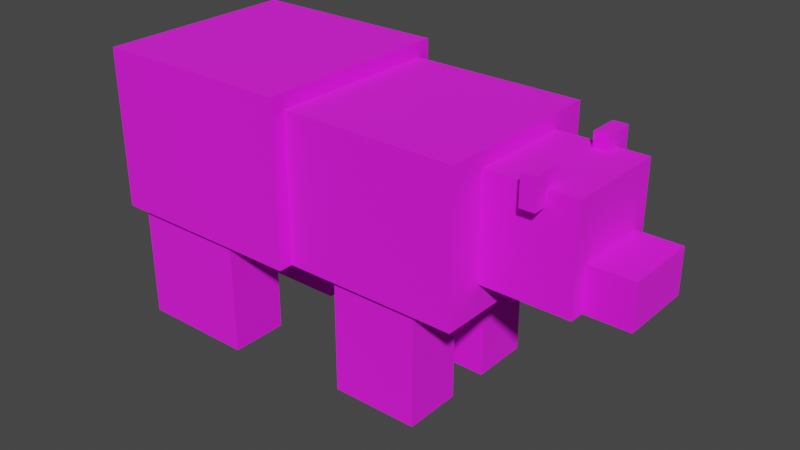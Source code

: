 # Source: WhiteBear.blend  (saved by Blender 3.5.10; exported with 4.5.12 LTS)
import bpy
from mathutils import Matrix  # noqa: F401  (used for matrix-valued properties, if any)

bpy.ops.wm.read_factory_settings(use_empty=True)
scene = bpy.context.scene
scene.name = 'Scene'

# ---- collections
col_collection = bpy.data.collections.new('Collection'); scene.collection.children.link(col_collection)

# ---- images (referenced by path relative to the original .blend; pixels are not part of the script)
import os
ASSET_DIR = os.environ.get("B2B_ASSET_DIR", "")  # directory of the original .blend (textures are referenced by path, not embedded)
HERE = os.path.dirname(os.path.abspath(__file__))  # packed textures are extracted next to this script under _unpacked/

def load_image(name, relpath, width, height, colorspace="sRGB"):
    """Load a texture the original file referenced (path relative to the .blend, or extracted next to this script)."""
    p = next((c for c in (os.path.join(HERE, relpath), os.path.join(ASSET_DIR, relpath)) if relpath and os.path.exists(c)), "")
    if p:
        img = bpy.data.images.load(p, check_existing=True)
        img.name = name
    else:  # same state as the original file: an image datablock whose file is absent (Cycles renders it pink)
        img = bpy.data.images.new(name, width, height)
        img.source = "FILE"
        img.filepath = "//" + (relpath or name)
    img.colorspace_settings.name = colorspace
    return img
img_whitebear_png = load_image('WhiteBear.png', 'WhiteBear.png', 1024, 1024, 'sRGB')

# ---- materials (node trees are filled in below, after node groups)
mat_whitebear = bpy.data.materials.new('WhiteBear')
mat_whitebear.alpha_threshold = 0.05
mat_whitebear.use_transparent_shadow = False

# ---- material node trees
mat_whitebear.use_nodes = True; mat_whitebear.node_tree.nodes.clear()
_N = mat_whitebear.node_tree.nodes; _L = mat_whitebear.node_tree.links
n0 = _N.new('ShaderNodeBsdfPrincipled'); n0.name = 'Principled BSDF'; n0.location = (10, 300)
n0.distribution = 'GGX'
n0.subsurface_method = 'RANDOM_WALK_SKIN'
n0.inputs[2].default_value = 1.0
n0.inputs[27].default_value = (0.0, 0.0, 0.0, 1.0)
n0.inputs[28].default_value = 1.0
n1 = _N.new('ShaderNodeOutputMaterial'); n1.name = 'Material Output'; n1.location = (320, 270)
n2 = _N.new('ShaderNodeTexImage'); n2.name = 'Image Texture'; n2.location = (-440, 210)
n2.label = 'BASE COLOR'
n2.image = img_whitebear_png
n2.interpolation = 'Closest'
n2.extension = 'EXTEND'
_L.new(n0.outputs[0], n1.inputs[0])
_L.new(n2.outputs[1], n0.inputs[4])
_L.new(n2.outputs[0], n0.inputs[0])
n1.is_active_output = True

# ---- world
world_world = bpy.data.worlds.new('World'); scene.world = world_world
world_world.use_nodes = True; world_world.node_tree.nodes.clear()
_N = world_world.node_tree.nodes; _L = world_world.node_tree.links
n0 = _N.new('ShaderNodeOutputWorld'); n0.name = 'World Output'; n0.location = (300, 300)
n1 = _N.new('ShaderNodeBackground'); n1.name = 'Background'; n1.location = (10, 300)
n1.inputs[0].default_value = (0.05088, 0.05088, 0.05088, 1.0)
_L.new(n1.outputs[0], n0.inputs[0])
n0.is_active_output = True
world_world.color = (0.05088, 0.05088, 0.05088)
world_world.use_sun_shadow = False
world_world.sun_shadow_jitter_overblur = 0.0

# ---- meshes
me_mesh_1_001 = bpy.data.meshes.new('Mesh_1.001')
me_mesh_1_001.from_pydata([(0.4375, -1.0, 1.75), (0.4375, -0.3125, 1.75), (0.4375, -1.0, 0.875), (0.4375, -0.3125, 0.875), (-0.4375, -0.3125, 1.75), (-0.4375, -1.0, 1.75), (-0.4375, -0.3125, 0.875), (-0.4375, -1.0, 0.875), (-0.4375, -0.3125, 1.75), (0.4375, -0.3125, 1.75), (-0.4375, -1.0, 1.75), (0.4375, -1.0, 1.75), (-0.4375, -1.0, 0.875), (0.4375, -1.0, 0.875), (-0.4375, -0.3125, 0.875), (0.4375, -0.3125, 0.875), (-0.4375, -1.0, 1.75), (0.4375, -1.0, 1.75), (-0.4375, -1.0, 0.875), (0.4375, -1.0, 0.875), (0.4375, -0.3125, 1.75), (-0.4375, -0.3125, 1.75), (0.4375, -0.3125, 0.875), (-0.4375, -0.3125, 0.875)], [], [(0, 2, 1), (2, 3, 1), (4, 6, 5), (6, 7, 5), (8, 10, 9), (10, 11, 9), (12, 14, 13), (14, 15, 13), (16, 18, 17), (18, 19, 17), (20, 22, 21), (22, 23, 21)])
_uv = me_mesh_1_001.uv_layers.new(name='UVMap')
_uv.uv.foreach_set('vector', [0.0001221, 0.469, 0.0001221, 0.6873, 0.08582, 0.469, 0.0001221, 0.6873, 0.08582, 0.6873, 0.08582, 0.469, 0.1954, 0.469, 0.1954, 0.6873, 0.2811, 0.469, 0.1954, 0.6873, 0.2811, 0.6873, 0.2811, 0.469, 0.1952, 0.4685, 0.1952, 0.2971, 0.08606, 0.4685, 0.1952, 0.2971, 0.08606, 0.2971, 0.08606, 0.4685, 0.3046, 0.2971, 0.3046, 0.4685, 0.1954, 0.2971, 0.3046, 0.4685, 0.1954, 0.4685, 0.1954, 0.2971, 0.2814, 0.469, 0.2814, 0.6873, 0.3905, 0.469, 0.2814, 0.6873, 0.3905, 0.6873, 0.3905, 0.469, 0.08606, 0.469, 0.08606, 0.6873, 0.1952, 0.469, 0.08606, 0.6873, 0.1952, 0.6873, 0.1952, 0.469])
me_mesh_1_001.materials.append(mat_whitebear)
me_mesh_1_001.update()
me_mesh_1_001.normals_split_custom_set([tuple(v) for v in zip(*[iter([1.0, 0.0, 0.0, 1.0, 0.0, 0.0, 1.0, 0.0, 0.0, 1.0, 0.0, 0.0, 1.0, 0.0, 0.0, 1.0, 0.0, 0.0, -1.0, 0.0, 0.0, -1.0, 0.0, 0.0, -1.0, 0.0, 0.0, -1.0, 0.0, 0.0, -1.0, 0.0, 0.0, -1.0, 0.0, 0.0, 0.0, 0.0, 1.0, 0.0, 0.0, 1.0, 0.0, 0.0, 1.0, 0.0, 0.0, 1.0, 0.0, 0.0, 1.0, 0.0, 0.0, 1.0, 0.0, 0.0, -1.0, 0.0, 0.0, -1.0, 0.0, 0.0, -1.0, 0.0, 0.0, -1.0, 0.0, 0.0, -1.0, 0.0, 0.0, -1.0, 0.0, -1.0, 0.0, 0.0, -1.0, 0.0, 0.0, -1.0, 0.0, 0.0, -1.0, 0.0, 0.0, -1.0, 0.0, 0.0, -1.0, 0.0, 0.0, 1.0, 0.0, 0.0, 1.0, 0.0, 0.0, 1.0, 0.0, 0.0, 1.0, 0.0, 0.0, 1.0, 0.0, 0.0, 1.0, 0.0])] * 3)])
me_mesh_2_001 = bpy.data.meshes.new('Mesh_2.001')
me_mesh_2_001.from_pydata([(0.375, -0.9375, 2.5), (0.375, -0.3125, 2.5), (0.375, -0.9375, 1.75), (0.375, -0.3125, 1.75), (-0.375, -0.3125, 2.5), (-0.375, -0.9375, 2.5), (-0.375, -0.3125, 1.75), (-0.375, -0.9375, 1.75), (-0.375, -0.3125, 2.5), (0.375, -0.3125, 2.5), (-0.375, -0.9375, 2.5), (0.375, -0.9375, 2.5), (-0.375, -0.9375, 1.75), (0.375, -0.9375, 1.75), (-0.375, -0.3125, 1.75), (0.375, -0.3125, 1.75), (-0.375, -0.9375, 2.5), (0.375, -0.9375, 2.5), (-0.375, -0.9375, 1.75), (0.375, -0.9375, 1.75), (0.375, -0.3125, 2.5), (-0.375, -0.3125, 2.5), (0.375, -0.3125, 1.75), (-0.375, -0.3125, 1.75)], [], [(0, 2, 1), (2, 3, 1), (4, 6, 5), (6, 7, 5), (8, 10, 9), (10, 11, 9), (12, 14, 13), (14, 15, 13), (16, 18, 17), (18, 19, 17), (20, 22, 21), (22, 23, 21)])
_uv = me_mesh_2_001.uv_layers.new(name='UVMap')
_uv.uv.foreach_set('vector', [0.3048, 0.1565, 0.3048, 0.3435, 0.3827, 0.1565, 0.3048, 0.3435, 0.3827, 0.3435, 0.3827, 0.1565, 0.4767, 0.1565, 0.4767, 0.3435, 0.5546, 0.1565, 0.4767, 0.3435, 0.5546, 0.3435, 0.5546, 0.1565, 0.4764, 0.156, 0.4764, 0.0002441, 0.3829, 0.156, 0.4764, 0.0002441, 0.3829, 0.0002441, 0.3829, 0.156, 0.5702, 0.0002441, 0.5702, 0.156, 0.4767, 0.0002441, 0.5702, 0.156, 0.4767, 0.156, 0.4767, 0.0002441, 0.5548, 0.1565, 0.5548, 0.3435, 0.6483, 0.1565, 0.5548, 0.3435, 0.6483, 0.3435, 0.6483, 0.1565, 0.3829, 0.1565, 0.3829, 0.3435, 0.4764, 0.1565, 0.3829, 0.3435, 0.4764, 0.3435, 0.4764, 0.1565])
me_mesh_2_001.materials.append(mat_whitebear)
me_mesh_2_001.update()
me_mesh_2_001.normals_split_custom_set([tuple(v) for v in zip(*[iter([1.0, 0.0, 0.0, 1.0, 0.0, 0.0, 1.0, 0.0, 0.0, 1.0, 0.0, 0.0, 1.0, 0.0, 0.0, 1.0, 0.0, 0.0, -1.0, 0.0, 0.0, -1.0, 0.0, 0.0, -1.0, 0.0, 0.0, -1.0, 0.0, 0.0, -1.0, 0.0, 0.0, -1.0, 0.0, 0.0, 0.0, 0.0, 1.0, 0.0, 0.0, 1.0, 0.0, 0.0, 1.0, 0.0, 0.0, 1.0, 0.0, 0.0, 1.0, 0.0, 0.0, 1.0, 0.0, 0.0, -1.0, 0.0, 0.0, -1.0, 0.0, 0.0, -1.0, 0.0, 0.0, -1.0, 0.0, 0.0, -1.0, 0.0, 0.0, -1.0, 0.0, -1.0, 0.0, 0.0, -1.0, 0.0, 0.0, -1.0, 0.0, 0.0, -1.0, 0.0, 0.0, -1.0, 0.0, 0.0, -1.0, 0.0, 0.0, 1.0, 0.0, 0.0, 1.0, 0.0, 0.0, 1.0, 0.0, 0.0, 1.0, 0.0, 0.0, 1.0, 0.0, 0.0, 1.0, 0.0])] * 3)])
me_mesh_3_001 = bpy.data.meshes.new('Mesh_3.001')
me_mesh_3_001.from_pydata([(0.2188, 0.75, 1.062), (0.2188, 1.188, 1.062), (0.2188, 0.75, 0.625), (0.2188, 1.188, 0.625), (-0.2188, 1.188, 1.062), (-0.2188, 0.75, 1.062), (-0.2188, 1.188, 0.625), (-0.2188, 0.75, 0.625), (-0.2188, 1.188, 1.062), (0.2188, 1.188, 1.062), (-0.2188, 0.75, 1.062), (0.2188, 0.75, 1.062), (-0.2188, 0.75, 0.625), (0.2188, 0.75, 0.625), (-0.2188, 1.188, 0.625), (0.2188, 1.188, 0.625), (-0.2188, 0.75, 1.062), (0.2188, 0.75, 1.062), (-0.2188, 0.75, 0.625), (0.2188, 0.75, 0.625), (0.2188, 1.188, 1.062), (-0.2188, 1.188, 1.062), (0.2188, 1.188, 0.625), (-0.2188, 1.188, 0.625)], [], [(0, 2, 1), (2, 3, 1), (4, 6, 5), (6, 7, 5), (8, 10, 9), (10, 11, 9), (12, 14, 13), (14, 15, 13), (16, 18, 17), (18, 19, 17), (20, 22, 21), (22, 23, 21)])
_uv = me_mesh_3_001.uv_layers.new(name='UVMap')
_uv.uv.foreach_set('vector', [0.0001221, 0.1096, 0.0001221, 0.2185, 0.05457, 0.1096, 0.0001221, 0.2185, 0.05457, 0.2185, 0.05457, 0.1096, 0.1095, 0.1096, 0.1095, 0.2185, 0.1639, 0.1096, 0.1095, 0.2185, 0.1639, 0.2185, 0.1639, 0.1096, 0.1093, 0.1091, 0.1093, 0.0002441, 0.05481, 0.1091, 0.1093, 0.0002441, 0.05481, 0.0002441, 0.05481, 0.1091, 0.1639, 0.0002441, 0.1639, 0.1091, 0.1095, 0.0002441, 0.1639, 0.1091, 0.1095, 0.1091, 0.1095, 0.0002441, 0.1642, 0.1096, 0.1642, 0.2185, 0.2186, 0.1096, 0.1642, 0.2185, 0.2186, 0.2185, 0.2186, 0.1096, 0.05481, 0.1096, 0.05481, 0.2185, 0.1093, 0.1096, 0.05481, 0.2185, 0.1093, 0.2185, 0.1093, 0.1096])
me_mesh_3_001.materials.append(mat_whitebear)
me_mesh_3_001.update()
me_mesh_3_001.normals_split_custom_set([tuple(v) for v in zip(*[iter([1.0, 0.0, 0.0, 1.0, 0.0, 0.0, 1.0, 0.0, 0.0, 1.0, 0.0, 0.0, 1.0, 0.0, 0.0, 1.0, 0.0, 0.0, -1.0, 0.0, 0.0, -1.0, 0.0, 0.0, -1.0, 0.0, 0.0, -1.0, 0.0, 0.0, -1.0, 0.0, 0.0, -1.0, 0.0, 0.0, 0.0, 0.0, 1.0, 0.0, 0.0, 1.0, 0.0, 0.0, 1.0, 0.0, 0.0, 1.0, 0.0, 0.0, 1.0, 0.0, 0.0, 1.0, 0.0, 0.0, -1.0, 0.0, 0.0, -1.0, 0.0, 0.0, -1.0, 0.0, 0.0, -1.0, 0.0, 0.0, -1.0, 0.0, 0.0, -1.0, 0.0, -1.0, 0.0, 0.0, -1.0, 0.0, 0.0, -1.0, 0.0, 0.0, -1.0, 0.0, 0.0, -1.0, 0.0, 0.0, -1.0, 0.0, 0.0, 1.0, 0.0, 0.0, 1.0, 0.0, 0.0, 1.0, 0.0, 0.0, 1.0, 0.0, 0.0, 1.0, 0.0, 0.0, 1.0, 0.0])] * 3)])
me_mesh_4_001 = bpy.data.meshes.new('Mesh_4.001')
me_mesh_4_001.from_pydata([(0.1562, 1.188, 0.8125), (0.1562, 1.375, 0.8125), (0.1562, 1.188, 0.625), (0.1562, 1.375, 0.625), (-0.1562, 1.375, 0.8125), (-0.1562, 1.188, 0.8125), (-0.1562, 1.375, 0.625), (-0.1562, 1.188, 0.625), (-0.1562, 1.375, 0.8125), (0.1562, 1.375, 0.8125), (-0.1562, 1.188, 0.8125), (0.1562, 1.188, 0.8125), (-0.1562, 1.188, 0.625), (0.1562, 1.188, 0.625), (-0.1562, 1.375, 0.625), (0.1562, 1.375, 0.625), (-0.1562, 1.188, 0.8125), (0.1562, 1.188, 0.8125), (-0.1562, 1.188, 0.625), (0.1562, 1.188, 0.625), (0.1562, 1.375, 0.8125), (-0.1562, 1.375, 0.8125), (0.1562, 1.375, 0.625), (-0.1562, 1.375, 0.625)], [], [(0, 2, 1), (2, 3, 1), (4, 6, 5), (6, 7, 5), (8, 10, 9), (10, 11, 9), (12, 14, 13), (14, 15, 13), (16, 18, 17), (18, 19, 17), (20, 22, 21), (22, 23, 21)])
_uv = me_mesh_4_001.uv_layers.new(name='UVMap')
_uv.uv.foreach_set('vector', [0.0001221, 0.7346, 0.0001221, 0.781, 0.02332, 0.7346, 0.0001221, 0.781, 0.02332, 0.781, 0.02332, 0.7346, 0.06262, 0.7346, 0.06262, 0.781, 0.08582, 0.7346, 0.06262, 0.781, 0.08582, 0.781, 0.08582, 0.7346, 0.06238, 0.7341, 0.06238, 0.6877, 0.02356, 0.7341, 0.06238, 0.6877, 0.02356, 0.6877, 0.02356, 0.7341, 0.1014, 0.6877, 0.1014, 0.7341, 0.06262, 0.6877, 0.1014, 0.7341, 0.06262, 0.7341, 0.06262, 0.6877, 0.08606, 0.7346, 0.08606, 0.781, 0.1249, 0.7346, 0.08606, 0.781, 0.1249, 0.781, 0.1249, 0.7346, 0.02356, 0.7346, 0.02356, 0.781, 0.06238, 0.7346, 0.02356, 0.781, 0.06238, 0.781, 0.06238, 0.7346])
me_mesh_4_001.materials.append(mat_whitebear)
me_mesh_4_001.update()
me_mesh_4_001.normals_split_custom_set([tuple(v) for v in zip(*[iter([1.0, 0.0, 0.0, 1.0, 0.0, 0.0, 1.0, 0.0, 0.0, 1.0, 0.0, 0.0, 1.0, 0.0, 0.0, 1.0, 0.0, 0.0, -1.0, 0.0, 0.0, -1.0, 0.0, 0.0, -1.0, 0.0, 0.0, -1.0, 0.0, 0.0, -1.0, 0.0, 0.0, -1.0, 0.0, 0.0, 0.0, 0.0, 1.0, 0.0, 0.0, 1.0, 0.0, 0.0, 1.0, 0.0, 0.0, 1.0, 0.0, 0.0, 1.0, 0.0, 0.0, 1.0, 0.0, 0.0, -1.0, 0.0, 0.0, -1.0, 0.0, 0.0, -1.0, 0.0, 0.0, -1.0, 0.0, 0.0, -1.0, 0.0, 0.0, -1.0, 0.0, -1.0, 0.0, 0.0, -1.0, 0.0, 0.0, -1.0, 0.0, 0.0, -1.0, 0.0, 0.0, -1.0, 0.0, 0.0, -1.0, 0.0, 0.0, 1.0, 0.0, 0.0, 1.0, 0.0, 0.0, 1.0, 0.0, 0.0, 1.0, 0.0, 0.0, 1.0, 0.0, 0.0, 1.0, 0.0])] * 3)])
me_mesh_5_001 = bpy.data.meshes.new('Mesh_5.001')
me_mesh_5_001.from_pydata([(0.2812, 1.0, 1.125), (0.2812, 1.062, 1.125), (0.2812, 1.0, 1.0), (0.2812, 1.062, 1.0), (0.1562, 1.062, 1.125), (0.1562, 1.0, 1.125), (0.1562, 1.062, 1.0), (0.1562, 1.0, 1.0), (0.1562, 1.062, 1.125), (0.2812, 1.062, 1.125), (0.1562, 1.0, 1.125), (0.2812, 1.0, 1.125), (0.1562, 1.0, 1.0), (0.2812, 1.0, 1.0), (0.1562, 1.062, 1.0), (0.2812, 1.062, 1.0), (0.1562, 1.0, 1.125), (0.2812, 1.0, 1.125), (0.1562, 1.0, 1.0), (0.2812, 1.0, 1.0), (0.2812, 1.062, 1.125), (0.1562, 1.062, 1.125), (0.2812, 1.062, 1.0), (0.1562, 1.062, 1.0)], [], [(0, 2, 1), (2, 3, 1), (4, 6, 5), (6, 7, 5), (8, 10, 9), (10, 11, 9), (12, 14, 13), (14, 15, 13), (16, 18, 17), (18, 19, 17), (20, 22, 21), (22, 23, 21)])
_uv = me_mesh_5_001.uv_layers.new(name='UVMap')
_uv.uv.foreach_set('vector', [0.2032, 0.01587, 0.2032, 0.04663, 0.2108, 0.01587, 0.2032, 0.04663, 0.2108, 0.04663, 0.2108, 0.01587, 0.2267, 0.01587, 0.2267, 0.04663, 0.2343, 0.01587, 0.2267, 0.04663, 0.2343, 0.04663, 0.2343, 0.01587, 0.2264, 0.01538, 0.2264, 0.0002441, 0.2111, 0.01538, 0.2264, 0.0002441, 0.2111, 0.0002441, 0.2111, 0.01538, 0.2421, 0.0002441, 0.2421, 0.01538, 0.2267, 0.0002441, 0.2421, 0.01538, 0.2267, 0.01538, 0.2267, 0.0002441, 0.2345, 0.01587, 0.2345, 0.04663, 0.2499, 0.01587, 0.2345, 0.04663, 0.2499, 0.04663, 0.2499, 0.01587, 0.2111, 0.01587, 0.2111, 0.04663, 0.2264, 0.01587, 0.2111, 0.04663, 0.2264, 0.04663, 0.2264, 0.01587])
me_mesh_5_001.materials.append(mat_whitebear)
me_mesh_5_001.update()
me_mesh_5_001.normals_split_custom_set([tuple(v) for v in zip(*[iter([1.0, 0.0, 0.0, 1.0, 0.0, 0.0, 1.0, 0.0, 0.0, 1.0, 0.0, 0.0, 1.0, 0.0, 0.0, 1.0, 0.0, 0.0, -1.0, 0.0, 0.0, -1.0, 0.0, 0.0, -1.0, 0.0, 0.0, -1.0, 0.0, 0.0, -1.0, 0.0, 0.0, -1.0, 0.0, 0.0, 0.0, 0.0, 1.0, 0.0, 0.0, 1.0, 0.0, 0.0, 1.0, 0.0, 0.0, 1.0, 0.0, 0.0, 1.0, 0.0, 0.0, 1.0, 0.0, 0.0, -1.0, 0.0, 0.0, -1.0, 0.0, 0.0, -1.0, 0.0, 0.0, -1.0, 0.0, 0.0, -1.0, 0.0, 0.0, -1.0, 0.0, -1.0, 0.0, 0.0, -1.0, 0.0, 0.0, -1.0, 0.0, 0.0, -1.0, 0.0, 0.0, -1.0, 0.0, 0.0, -1.0, 0.0, 0.0, 1.0, 0.0, 0.0, 1.0, 0.0, 0.0, 1.0, 0.0, 0.0, 1.0, 0.0, 0.0, 1.0, 0.0, 0.0, 1.0, 0.0])] * 3)])
me_mesh_6_001 = bpy.data.meshes.new('Mesh_6.001')
me_mesh_6_001.from_pydata([(-0.1562, 1.0, 1.125), (-0.1562, 1.062, 1.125), (-0.1562, 1.0, 1.0), (-0.1562, 1.062, 1.0), (-0.2812, 1.062, 1.125), (-0.2812, 1.0, 1.125), (-0.2812, 1.062, 1.0), (-0.2812, 1.0, 1.0), (-0.2812, 1.062, 1.125), (-0.1562, 1.062, 1.125), (-0.2812, 1.0, 1.125), (-0.1562, 1.0, 1.125), (-0.2812, 1.0, 1.0), (-0.1562, 1.0, 1.0), (-0.2812, 1.062, 1.0), (-0.1562, 1.062, 1.0), (-0.2812, 1.0, 1.125), (-0.1562, 1.0, 1.125), (-0.2812, 1.0, 1.0), (-0.1562, 1.0, 1.0), (-0.1562, 1.062, 1.125), (-0.2812, 1.062, 1.125), (-0.1562, 1.062, 1.0), (-0.2812, 1.062, 1.0)], [], [(0, 2, 1), (2, 3, 1), (4, 6, 5), (6, 7, 5), (8, 10, 9), (10, 11, 9), (12, 14, 13), (14, 15, 13), (16, 18, 17), (18, 19, 17), (20, 22, 21), (22, 23, 21)])
_uv = me_mesh_6_001.uv_layers.new(name='UVMap')
_uv.uv.foreach_set('vector', [0.2343, 0.01587, 0.2343, 0.04663, 0.2267, 0.01587, 0.2343, 0.04663, 0.2267, 0.04663, 0.2267, 0.01587, 0.2108, 0.01587, 0.2108, 0.04663, 0.2032, 0.01587, 0.2108, 0.04663, 0.2032, 0.04663, 0.2032, 0.01587, 0.2111, 0.01538, 0.2111, 0.0002441, 0.2264, 0.01538, 0.2111, 0.0002441, 0.2264, 0.0002441, 0.2264, 0.01538, 0.2267, 0.0002441, 0.2267, 0.01538, 0.2421, 0.0002441, 0.2267, 0.01538, 0.2421, 0.01538, 0.2421, 0.0002441, 0.2499, 0.01587, 0.2499, 0.04663, 0.2345, 0.01587, 0.2499, 0.04663, 0.2345, 0.04663, 0.2345, 0.01587, 0.2264, 0.01587, 0.2264, 0.04663, 0.2111, 0.01587, 0.2264, 0.04663, 0.2111, 0.04663, 0.2111, 0.01587])
me_mesh_6_001.materials.append(mat_whitebear)
me_mesh_6_001.update()
me_mesh_6_001.normals_split_custom_set([tuple(v) for v in zip(*[iter([1.0, 0.0, 0.0, 1.0, 0.0, 0.0, 1.0, 0.0, 0.0, 1.0, 0.0, 0.0, 1.0, 0.0, 0.0, 1.0, 0.0, 0.0, -1.0, 0.0, 0.0, -1.0, 0.0, 0.0, -1.0, 0.0, 0.0, -1.0, 0.0, 0.0, -1.0, 0.0, 0.0, -1.0, 0.0, 0.0, 0.0, 0.0, 1.0, 0.0, 0.0, 1.0, 0.0, 0.0, 1.0, 0.0, 0.0, 1.0, 0.0, 0.0, 1.0, 0.0, 0.0, 1.0, 0.0, 0.0, -1.0, 0.0, 0.0, -1.0, 0.0, 0.0, -1.0, 0.0, 0.0, -1.0, 0.0, 0.0, -1.0, 0.0, 0.0, -1.0, 0.0, -1.0, 0.0, 0.0, -1.0, 0.0, 0.0, -1.0, 0.0, 0.0, -1.0, 0.0, 0.0, -1.0, 0.0, 0.0, -1.0, 0.0, 0.0, 1.0, 0.0, 0.0, 1.0, 0.0, 0.0, 1.0, 0.0, 0.0, 1.0, 0.0, 0.0, 1.0, 0.0, 0.0, 1.0, 0.0])] * 3)])
me_mesh_7_001 = bpy.data.meshes.new('Mesh_7.001')
me_mesh_7_001.from_pydata([(0.4062, -0.75, 0.625), (0.4062, -0.25, 0.625), (0.4062, -0.75, 0.0), (0.4062, -0.25, 0.0), (0.1562, -0.25, 0.625), (0.1562, -0.75, 0.625), (0.1562, -0.25, 0.0), (0.1562, -0.75, 0.0), (0.1562, -0.25, 0.625), (0.4062, -0.25, 0.625), (0.1562, -0.75, 0.625), (0.4062, -0.75, 0.625), (0.1562, -0.75, 0.0), (0.4062, -0.75, 0.0), (0.1562, -0.25, 0.0), (0.4062, -0.25, 0.0), (0.1562, -0.75, 0.625), (0.4062, -0.75, 0.625), (0.1562, -0.75, 0.0), (0.4062, -0.75, 0.0), (0.4062, -0.25, 0.625), (0.1562, -0.25, 0.625), (0.4062, -0.25, 0.0), (0.1562, -0.25, 0.0)], [], [(0, 2, 1), (2, 3, 1), (4, 6, 5), (6, 7, 5), (8, 10, 9), (10, 11, 9), (12, 14, 13), (14, 15, 13), (16, 18, 17), (18, 19, 17), (20, 22, 21), (22, 23, 21)])
_uv = me_mesh_7_001.uv_layers.new(name='UVMap')
_uv.uv.foreach_set('vector', [0.3907, 0.469, 0.3907, 0.6248, 0.453, 0.469, 0.3907, 0.6248, 0.453, 0.6248, 0.453, 0.469, 0.4845, 0.469, 0.4845, 0.6248, 0.5468, 0.469, 0.4845, 0.6248, 0.5468, 0.6248, 0.5468, 0.469, 0.4843, 0.4685, 0.4843, 0.344, 0.4532, 0.4685, 0.4843, 0.344, 0.4532, 0.344, 0.4532, 0.4685, 0.5155, 0.344, 0.5155, 0.4685, 0.4845, 0.344, 0.5155, 0.4685, 0.4845, 0.4685, 0.4845, 0.344, 0.547, 0.469, 0.547, 0.6248, 0.578, 0.469, 0.547, 0.6248, 0.578, 0.6248, 0.578, 0.469, 0.4532, 0.469, 0.4532, 0.6248, 0.4843, 0.469, 0.4532, 0.6248, 0.4843, 0.6248, 0.4843, 0.469])
me_mesh_7_001.materials.append(mat_whitebear)
me_mesh_7_001.update()
me_mesh_7_001.normals_split_custom_set([tuple(v) for v in zip(*[iter([1.0, 0.0, 0.0, 1.0, 0.0, 0.0, 1.0, 0.0, 0.0, 1.0, 0.0, 0.0, 1.0, 0.0, 0.0, 1.0, 0.0, 0.0, -1.0, 0.0, 0.0, -1.0, 0.0, 0.0, -1.0, 0.0, 0.0, -1.0, 0.0, 0.0, -1.0, 0.0, 0.0, -1.0, 0.0, 0.0, 0.0, 0.0, 1.0, 0.0, 0.0, 1.0, 0.0, 0.0, 1.0, 0.0, 0.0, 1.0, 0.0, 0.0, 1.0, 0.0, 0.0, 1.0, 0.0, 0.0, -1.0, 0.0, 0.0, -1.0, 0.0, 0.0, -1.0, 0.0, 0.0, -1.0, 0.0, 0.0, -1.0, 0.0, 0.0, -1.0, 0.0, -1.0, 0.0, 0.0, -1.0, 0.0, 0.0, -1.0, 0.0, 0.0, -1.0, 0.0, 0.0, -1.0, 0.0, 0.0, -1.0, 0.0, 0.0, 1.0, 0.0, 0.0, 1.0, 0.0, 0.0, 1.0, 0.0, 0.0, 1.0, 0.0, 0.0, 1.0, 0.0, 0.0, 1.0, 0.0])] * 3)])
me_mesh_8_001 = bpy.data.meshes.new('Mesh_8.001')
me_mesh_8_001.from_pydata([(-0.1562, -0.75, 0.625), (-0.1562, -0.25, 0.625), (-0.1562, -0.75, 0.0), (-0.1562, -0.25, 0.0), (-0.4062, -0.25, 0.625), (-0.4062, -0.75, 0.625), (-0.4062, -0.25, 0.0), (-0.4062, -0.75, 0.0), (-0.4062, -0.25, 0.625), (-0.1562, -0.25, 0.625), (-0.4062, -0.75, 0.625), (-0.1562, -0.75, 0.625), (-0.4062, -0.75, 0.0), (-0.1562, -0.75, 0.0), (-0.4062, -0.25, 0.0), (-0.1562, -0.25, 0.0), (-0.4062, -0.75, 0.625), (-0.1562, -0.75, 0.625), (-0.4062, -0.75, 0.0), (-0.1562, -0.75, 0.0), (-0.1562, -0.25, 0.625), (-0.4062, -0.25, 0.625), (-0.1562, -0.25, 0.0), (-0.4062, -0.25, 0.0)], [], [(0, 2, 1), (2, 3, 1), (4, 6, 5), (6, 7, 5), (8, 10, 9), (10, 11, 9), (12, 14, 13), (14, 15, 13), (16, 18, 17), (18, 19, 17), (20, 22, 21), (22, 23, 21)])
_uv = me_mesh_8_001.uv_layers.new(name='UVMap')
_uv.uv.foreach_set('vector', [0.3907, 0.469, 0.3907, 0.6248, 0.453, 0.469, 0.3907, 0.6248, 0.453, 0.6248, 0.453, 0.469, 0.4845, 0.469, 0.4845, 0.6248, 0.5468, 0.469, 0.4845, 0.6248, 0.5468, 0.6248, 0.5468, 0.469, 0.4843, 0.4685, 0.4843, 0.344, 0.4532, 0.4685, 0.4843, 0.344, 0.4532, 0.344, 0.4532, 0.4685, 0.5155, 0.344, 0.5155, 0.4685, 0.4845, 0.344, 0.5155, 0.4685, 0.4845, 0.4685, 0.4845, 0.344, 0.547, 0.469, 0.547, 0.6248, 0.578, 0.469, 0.547, 0.6248, 0.578, 0.6248, 0.578, 0.469, 0.4532, 0.469, 0.4532, 0.6248, 0.4843, 0.469, 0.4532, 0.6248, 0.4843, 0.6248, 0.4843, 0.469])
me_mesh_8_001.materials.append(mat_whitebear)
me_mesh_8_001.update()
me_mesh_8_001.normals_split_custom_set([tuple(v) for v in zip(*[iter([1.0, 0.0, 0.0, 1.0, 0.0, 0.0, 1.0, 0.0, 0.0, 1.0, 0.0, 0.0, 1.0, 0.0, 0.0, 1.0, 0.0, 0.0, -1.0, 0.0, 0.0, -1.0, 0.0, 0.0, -1.0, 0.0, 0.0, -1.0, 0.0, 0.0, -1.0, 0.0, 0.0, -1.0, 0.0, 0.0, 0.0, 0.0, 1.0, 0.0, 0.0, 1.0, 0.0, 0.0, 1.0, 0.0, 0.0, 1.0, 0.0, 0.0, 1.0, 0.0, 0.0, 1.0, 0.0, 0.0, -1.0, 0.0, 0.0, -1.0, 0.0, 0.0, -1.0, 0.0, 0.0, -1.0, 0.0, 0.0, -1.0, 0.0, 0.0, -1.0, 0.0, -1.0, 0.0, 0.0, -1.0, 0.0, 0.0, -1.0, 0.0, 0.0, -1.0, 0.0, 0.0, -1.0, 0.0, 0.0, -1.0, 0.0, 0.0, 1.0, 0.0, 0.0, 1.0, 0.0, 0.0, 1.0, 0.0, 0.0, 1.0, 0.0, 0.0, 1.0, 0.0, 0.0, 1.0, 0.0])] * 3)])
me_mesh_9_001 = bpy.data.meshes.new('Mesh_9.001')
me_mesh_9_001.from_pydata([(0.3438, 0.25, 0.625), (0.3438, 0.625, 0.625), (0.3438, 0.25, 0.0), (0.3438, 0.625, 0.0), (0.09375, 0.625, 0.625), (0.09375, 0.25, 0.625), (0.09375, 0.625, 0.0), (0.09375, 0.25, 0.0), (0.09375, 0.625, 0.625), (0.3438, 0.625, 0.625), (0.09375, 0.25, 0.625), (0.3438, 0.25, 0.625), (0.09375, 0.25, 0.0), (0.3438, 0.25, 0.0), (0.09375, 0.625, 0.0), (0.3438, 0.625, 0.0), (0.09375, 0.25, 0.625), (0.3438, 0.25, 0.625), (0.09375, 0.25, 0.0), (0.3438, 0.25, 0.0), (0.3438, 0.625, 0.625), (0.09375, 0.625, 0.625), (0.3438, 0.625, 0.0), (0.09375, 0.625, 0.0)], [], [(0, 2, 1), (2, 3, 1), (4, 6, 5), (6, 7, 5), (8, 10, 9), (10, 11, 9), (12, 14, 13), (14, 15, 13), (16, 18, 17), (18, 19, 17), (20, 22, 21), (22, 23, 21)])
_uv = me_mesh_9_001.uv_layers.new(name='UVMap')
_uv.uv.foreach_set('vector', [0.3907, 0.719, 0.3907, 0.8748, 0.4374, 0.719, 0.3907, 0.8748, 0.4374, 0.8748, 0.4374, 0.719, 0.4689, 0.719, 0.4689, 0.8748, 0.5155, 0.719, 0.4689, 0.8748, 0.5155, 0.8748, 0.5155, 0.719, 0.4686, 0.7185, 0.4686, 0.6252, 0.4376, 0.7185, 0.4686, 0.6252, 0.4376, 0.6252, 0.4376, 0.7185, 0.4999, 0.6252, 0.4999, 0.7185, 0.4689, 0.6252, 0.4999, 0.7185, 0.4689, 0.7185, 0.4689, 0.6252, 0.5157, 0.719, 0.5157, 0.8748, 0.5468, 0.719, 0.5157, 0.8748, 0.5468, 0.8748, 0.5468, 0.719, 0.4376, 0.719, 0.4376, 0.8748, 0.4686, 0.719, 0.4376, 0.8748, 0.4686, 0.8748, 0.4686, 0.719])
me_mesh_9_001.materials.append(mat_whitebear)
me_mesh_9_001.update()
me_mesh_9_001.normals_split_custom_set([tuple(v) for v in zip(*[iter([1.0, 0.0, 0.0, 1.0, 0.0, 0.0, 1.0, 0.0, 0.0, 1.0, 0.0, 0.0, 1.0, 0.0, 0.0, 1.0, 0.0, 0.0, -1.0, 0.0, 0.0, -1.0, 0.0, 0.0, -1.0, 0.0, 0.0, -1.0, 0.0, 0.0, -1.0, 0.0, 0.0, -1.0, 0.0, 0.0, 0.0, 0.0, 1.0, 0.0, 0.0, 1.0, 0.0, 0.0, 1.0, 0.0, 0.0, 1.0, 0.0, 0.0, 1.0, 0.0, 0.0, 1.0, 0.0, 0.0, -1.0, 0.0, 0.0, -1.0, 0.0, 0.0, -1.0, 0.0, 0.0, -1.0, 0.0, 0.0, -1.0, 0.0, 0.0, -1.0, 0.0, -1.0, 0.0, 0.0, -1.0, 0.0, 0.0, -1.0, 0.0, 0.0, -1.0, 0.0, 0.0, -1.0, 0.0, 0.0, -1.0, 0.0, 0.0, 1.0, 0.0, 0.0, 1.0, 0.0, 0.0, 1.0, 0.0, 0.0, 1.0, 0.0, 0.0, 1.0, 0.0, 0.0, 1.0, 0.0])] * 3)])
me_mesh_10_001 = bpy.data.meshes.new('Mesh_10.001')
me_mesh_10_001.from_pydata([(-0.09375, 0.25, 0.625), (-0.09375, 0.625, 0.625), (-0.09375, 0.25, 0.0), (-0.09375, 0.625, 0.0), (-0.3438, 0.625, 0.625), (-0.3438, 0.25, 0.625), (-0.3438, 0.625, 0.0), (-0.3438, 0.25, 0.0), (-0.3438, 0.625, 0.625), (-0.09375, 0.625, 0.625), (-0.3438, 0.25, 0.625), (-0.09375, 0.25, 0.625), (-0.3438, 0.25, 0.0), (-0.09375, 0.25, 0.0), (-0.3438, 0.625, 0.0), (-0.09375, 0.625, 0.0), (-0.3438, 0.25, 0.625), (-0.09375, 0.25, 0.625), (-0.3438, 0.25, 0.0), (-0.09375, 0.25, 0.0), (-0.09375, 0.625, 0.625), (-0.3438, 0.625, 0.625), (-0.09375, 0.625, 0.0), (-0.3438, 0.625, 0.0)], [], [(0, 2, 1), (2, 3, 1), (4, 6, 5), (6, 7, 5), (8, 10, 9), (10, 11, 9), (12, 14, 13), (14, 15, 13), (16, 18, 17), (18, 19, 17), (20, 22, 21), (22, 23, 21)])
_uv = me_mesh_10_001.uv_layers.new(name='UVMap')
_uv.uv.foreach_set('vector', [0.3907, 0.719, 0.3907, 0.8748, 0.4374, 0.719, 0.3907, 0.8748, 0.4374, 0.8748, 0.4374, 0.719, 0.4689, 0.719, 0.4689, 0.8748, 0.5155, 0.719, 0.4689, 0.8748, 0.5155, 0.8748, 0.5155, 0.719, 0.4686, 0.7185, 0.4686, 0.6252, 0.4376, 0.7185, 0.4686, 0.6252, 0.4376, 0.6252, 0.4376, 0.7185, 0.4999, 0.6252, 0.4999, 0.7185, 0.4689, 0.6252, 0.4999, 0.7185, 0.4689, 0.7185, 0.4689, 0.6252, 0.5157, 0.719, 0.5157, 0.8748, 0.5468, 0.719, 0.5157, 0.8748, 0.5468, 0.8748, 0.5468, 0.719, 0.4376, 0.719, 0.4376, 0.8748, 0.4686, 0.719, 0.4376, 0.8748, 0.4686, 0.8748, 0.4686, 0.719])
me_mesh_10_001.materials.append(mat_whitebear)
me_mesh_10_001.update()
me_mesh_10_001.normals_split_custom_set([tuple(v) for v in zip(*[iter([1.0, 0.0, 0.0, 1.0, 0.0, 0.0, 1.0, 0.0, 0.0, 1.0, 0.0, 0.0, 1.0, 0.0, 0.0, 1.0, 0.0, 0.0, -1.0, 0.0, 0.0, -1.0, 0.0, 0.0, -1.0, 0.0, 0.0, -1.0, 0.0, 0.0, -1.0, 0.0, 0.0, -1.0, 0.0, 0.0, 0.0, 0.0, 1.0, 0.0, 0.0, 1.0, 0.0, 0.0, 1.0, 0.0, 0.0, 1.0, 0.0, 0.0, 1.0, 0.0, 0.0, 1.0, 0.0, 0.0, -1.0, 0.0, 0.0, -1.0, 0.0, 0.0, -1.0, 0.0, 0.0, -1.0, 0.0, 0.0, -1.0, 0.0, 0.0, -1.0, 0.0, -1.0, 0.0, 0.0, -1.0, 0.0, 0.0, -1.0, 0.0, 0.0, -1.0, 0.0, 0.0, -1.0, 0.0, 0.0, -1.0, 0.0, 0.0, 1.0, 0.0, 0.0, 1.0, 0.0, 0.0, 1.0, 0.0, 0.0, 1.0, 0.0, 0.0, 1.0, 0.0, 0.0, 1.0, 0.0])] * 3)])

# ---- objects
ob_whitebear = bpy.data.objects.new('WhiteBear', None)
ob_body = bpy.data.objects.new('body', None)
ob_body_001 = bpy.data.objects.new('body.001', me_mesh_1_001)
ob_body_002 = bpy.data.objects.new('body.002', me_mesh_2_001)
ob_head = bpy.data.objects.new('head', None)
ob_head_001 = bpy.data.objects.new('head.001', me_mesh_3_001)
ob_head_002 = bpy.data.objects.new('head.002', me_mesh_4_001)
ob_head_003 = bpy.data.objects.new('head.003', me_mesh_5_001)
ob_head_004 = bpy.data.objects.new('head.004', me_mesh_6_001)
ob_backright = bpy.data.objects.new('BackRight', None)
ob_leg0 = bpy.data.objects.new('leg0', me_mesh_7_001)
ob_backleft = bpy.data.objects.new('BackLeft', None)
ob_leg1 = bpy.data.objects.new('leg1', me_mesh_8_001)
ob_frontright = bpy.data.objects.new('FrontRight', None)
ob_leg2 = bpy.data.objects.new('leg2', me_mesh_9_001)
ob_frontleft = bpy.data.objects.new('FrontLeft', None)
ob_leg3 = bpy.data.objects.new('leg3', me_mesh_10_001)

# ---- transforms, parenting, visibility, modifiers, constraints
ob_whitebear.location = (0.0, 0.0, 0.0)
ob_whitebear.rotation_mode = 'QUATERNION'
ob_whitebear.rotation_quaternion = (0.7071, 0.7071, 0.0, 0.0)
ob_whitebear.empty_display_size = 0.001
ob_body.parent = ob_whitebear
ob_body.location = (-0.75, 0.9375, 0.125)
ob_body.rotation_mode = 'QUATERNION'
ob_body.rotation_quaternion = (8.965e-08, 0.7071, 5.356e-09, 0.7071)
ob_body.scale = (1.0, 1.0, 1.0)
ob_body.empty_display_size = 0.4828
ob_body_001.parent = ob_body
ob_body_001.location = (-0.125, 0.75, -0.9375)
ob_body_001.rotation_mode = 'QUATERNION'
ob_body_001.rotation_quaternion = (1.0, 0.0, 0.0, 0.0)
ob_body_002.parent = ob_body
ob_body_002.location = (-0.125, 0.75, -0.9375)
ob_body_002.rotation_mode = 'QUATERNION'
ob_body_002.rotation_quaternion = (1.0, 0.0, 0.0, 0.0)
ob_head.parent = ob_whitebear
ob_head.location = (0.8125, 0.875, -8.397e-09)
ob_head.rotation_mode = 'QUATERNION'
ob_head.rotation_quaternion = (0.5, -0.5, -0.5, -0.5)
ob_head.scale = (1.0, 1.0, 1.0)
ob_head.empty_display_size = 0.4776
ob_head_001.parent = ob_head
ob_head_001.location = (0.0, -0.8125, -0.875)
ob_head_001.rotation_mode = 'QUATERNION'
ob_head_001.rotation_quaternion = (1.0, 0.0, 0.0, 0.0)
ob_head_002.parent = ob_head
ob_head_002.location = (0.0, -0.8125, -0.875)
ob_head_002.rotation_mode = 'QUATERNION'
ob_head_002.rotation_quaternion = (1.0, 0.0, 0.0, 0.0)
ob_head_003.parent = ob_head
ob_head_003.location = (0.0, -0.8125, -0.875)
ob_head_003.rotation_mode = 'QUATERNION'
ob_head_003.rotation_quaternion = (1.0, 0.0, 0.0, 0.0)
ob_head_004.parent = ob_head
ob_head_004.location = (0.0, -0.8125, -0.875)
ob_head_004.rotation_mode = 'QUATERNION'
ob_head_004.rotation_quaternion = (1.0, 0.0, 0.0, 0.0)
ob_backright.parent = ob_whitebear
ob_backright.location = (-0.375, 0.625, 0.2812)
ob_backright.rotation_mode = 'QUATERNION'
ob_backright.rotation_quaternion = (0.5, -0.5, -0.5, -0.5)
ob_backright.scale = (1.0, 1.0, 1.0)
ob_backright.empty_display_size = 0.3125
ob_leg0.parent = ob_backright
ob_leg0.location = (-0.2812, 0.375, -0.625)
ob_leg0.rotation_mode = 'QUATERNION'
ob_leg0.rotation_quaternion = (1.0, 0.0, 0.0, 0.0)
ob_backleft.parent = ob_whitebear
ob_backleft.location = (-0.375, 0.625, -0.2813)
ob_backleft.rotation_mode = 'QUATERNION'
ob_backleft.rotation_quaternion = (0.5, -0.5, -0.5, -0.5)
ob_backleft.scale = (1.0, 1.0, 1.0)
ob_backleft.empty_display_size = 0.3125
ob_leg1.parent = ob_backleft
ob_leg1.location = (0.2812, 0.375, -0.625)
ob_leg1.rotation_mode = 'QUATERNION'
ob_leg1.rotation_quaternion = (1.0, 0.0, 0.0, 0.0)
ob_frontright.parent = ob_whitebear
ob_frontright.location = (0.5, 0.625, 0.2188)
ob_frontright.rotation_mode = 'QUATERNION'
ob_frontright.rotation_quaternion = (0.5, -0.5, -0.5, -0.5)
ob_frontright.scale = (1.0, 1.0, 1.0)
ob_frontright.empty_display_size = 0.3319
ob_leg2.parent = ob_frontright
ob_leg2.location = (-0.2188, -0.5, -0.625)
ob_leg2.rotation_mode = 'QUATERNION'
ob_leg2.rotation_quaternion = (1.0, 0.0, 0.0, 0.0)
ob_frontleft.parent = ob_whitebear
ob_frontleft.location = (0.5, 0.625, -0.2188)
ob_frontleft.rotation_mode = 'QUATERNION'
ob_frontleft.rotation_quaternion = (0.5, -0.5, -0.5, -0.5)
ob_frontleft.scale = (1.0, 1.0, 1.0)
ob_frontleft.empty_display_size = 0.3319
ob_leg3.parent = ob_frontleft
ob_leg3.location = (0.2188, -0.5, -0.625)
ob_leg3.rotation_mode = 'QUATERNION'
ob_leg3.rotation_quaternion = (1.0, 0.0, 0.0, 0.0)

# ---- collection membership
scene.collection.objects.link(ob_whitebear)
scene.collection.objects.link(ob_body)
scene.collection.objects.link(ob_body_001)
scene.collection.objects.link(ob_body_002)
scene.collection.objects.link(ob_head)
scene.collection.objects.link(ob_head_001)
scene.collection.objects.link(ob_head_002)
scene.collection.objects.link(ob_head_003)
scene.collection.objects.link(ob_head_004)
scene.collection.objects.link(ob_backright)
scene.collection.objects.link(ob_leg0)
scene.collection.objects.link(ob_backleft)
scene.collection.objects.link(ob_leg1)
scene.collection.objects.link(ob_frontright)
scene.collection.objects.link(ob_leg2)
scene.collection.objects.link(ob_frontleft)
scene.collection.objects.link(ob_leg3)

# ---- scene / render settings (as saved in the file)
scene.frame_start = 1; scene.frame_end = 250; scene.frame_set(1)
scene.render.engine = 'BLENDER_EEVEE_NEXT'
scene.cycles.sampling_pattern = 'TABULATED_SOBOL'
scene.view_settings.view_transform = 'Filmic'
bpy.context.view_layer.update()

# ---- added for rendering (the .blend has no active camera and no usable light): camera, sun
cam_auto = bpy.data.cameras.new('AutoCamera')
cam_auto.lens = 50.0
cam_auto.sensor_width = 36.0
cam_auto.clip_end = 1000.0
ob_auto_camera = bpy.data.objects.new('AutoCamera', cam_auto)
scene.collection.objects.link(ob_auto_camera)
ob_auto_camera.location = (2.72233, -2.92929, 2.54661)
ob_auto_camera.rotation_euler = (1.09748, -7.21219e-08, 0.694738)
scene.camera = ob_auto_camera
light_auto_sun = bpy.data.lights.new('AutoSun', 'SUN')
light_auto_sun.energy = 3.0
light_auto_sun.angle = 0.0523599
ob_auto_sun = bpy.data.objects.new('AutoSun', light_auto_sun)
scene.collection.objects.link(ob_auto_sun)
ob_auto_sun.rotation_euler = (0.872665, 0.174533, 0.523599)
bpy.context.view_layer.update()
